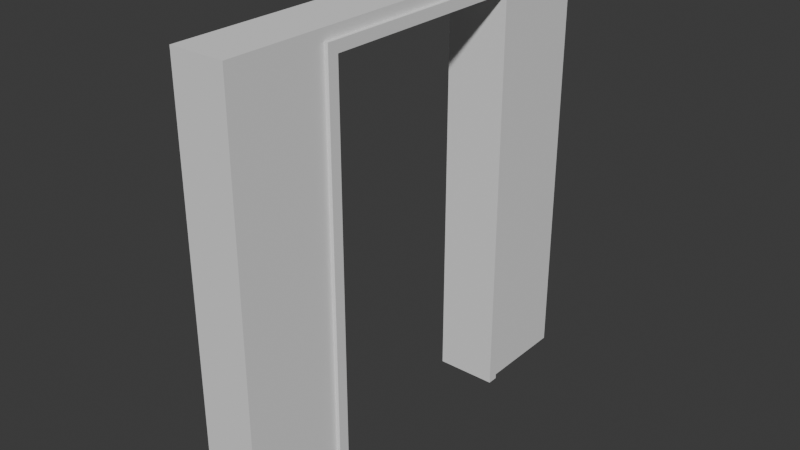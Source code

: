 # Source: FI-034_Factory_Floor_DoorFrame.blend  (saved by Blender 4.2.66; exported with 4.5.12 LTS)
import bpy
from mathutils import Matrix  # noqa: F401  (used for matrix-valued properties, if any)

bpy.ops.wm.read_factory_settings(use_empty=True)
scene = bpy.context.scene
scene.name = 'Scene'

# ---- collections
col_collection = bpy.data.collections.new('Collection'); scene.collection.children.link(col_collection)
col_export = bpy.data.collections.new('Export'); scene.collection.children.link(col_export)

# ---- world
world_world = bpy.data.worlds.new('World'); scene.world = world_world
world_world.use_nodes = True; world_world.node_tree.nodes.clear()
_N = world_world.node_tree.nodes; _L = world_world.node_tree.links
n0 = _N.new('ShaderNodeOutputWorld'); n0.name = 'World Output'; n0.location = (300, 300)
n1 = _N.new('ShaderNodeBackground'); n1.name = 'Background'; n1.location = (10, 300)
n1.inputs[0].default_value = (0.05088, 0.05088, 0.05088, 1.0)
_L.new(n1.outputs[0], n0.inputs[0])
n0.is_active_output = True
world_world.color = (0.05088, 0.05088, 0.05088)
world_world.sun_shadow_jitter_overblur = 0.0

# ---- meshes
me_cube_002 = bpy.data.meshes.new('Cube.002')
me_cube_002.from_pydata([(0.2679, -0.55, 1.192e-07), (0.2679, -0.5005, 1.9), (0.2679, -0.5005, 5.96e-08), (0.2679, 0.5005, 5.96e-08), (0.2679, 0.5005, 1.9), (0.2679, -0.55, 1.95), (0.2679, 0.55, 1.95), (0.2679, 0.55, 5.96e-08), (-0.01785, -0.5005, 1.9), (-0.01785, -0.5005, 1.192e-07), (-0.01785, 0.5005, 1.9), (-0.01785, 0.5005, 1.192e-07), (-0.01785, 0.55, 1.95), (-0.01785, -0.55, 1.95), (-0.01785, -0.55, 1.192e-07), (-0.01785, 0.55, 1.192e-07), (-2.533e-09, -1.0, 0.0), (-2.533e-09, -1.0, 2.0), (-2.533e-09, 1.0, 0.0), (-2.533e-09, 1.0, 2.0), (0.2501, -1.0, 0.0), (0.2501, -1.0, 2.0), (0.2501, 1.0, 0.0), (0.2501, 1.0, 2.0), (0.0, 0.55, 0.0), (-2.533e-09, -0.55, 0.0), (0.2501, -0.55, 0.0), (0.2501, 0.55, 0.0), (0.2498, 0.5005, 6.478e-08), (0.2498, -0.5005, 6.478e-08), (8.941e-08, -0.5005, 1.14e-07), (2.98e-07, 0.5005, 1.14e-07), (0.2501, -0.55, 1.95), (0.2501, 0.55, 1.95), (2.086e-07, -0.55, 1.95), (2.086e-07, 0.55, 1.95)], [], [(7, 6, 4, 3), (6, 5, 1, 4), (5, 0, 2, 1), (14, 13, 8, 9), (13, 12, 10, 8), (12, 15, 11, 10), (19, 17, 21, 23), (20, 21, 17, 16), (18, 19, 23, 22), (18, 22, 27, 24), (34, 13, 14, 25), (27, 33, 6, 7), (20, 16, 25, 26), (9, 30, 29, 2, 0, 26, 25, 14), (27, 22, 23, 21, 20, 26, 32, 33), (5, 32, 26, 0), (3, 4, 10, 11), (31, 11, 15, 24, 27, 7, 3, 28), (15, 12, 35, 24), (25, 16, 17, 19, 18, 24, 35, 34), (34, 35, 12, 13), (33, 32, 5, 6), (1, 2, 29, 30, 9, 8), (4, 1, 8, 10)])
_uv = me_cube_002.uv_layers.new(name='UVMap')
_uv.uv.foreach_set('vector', [0.2821, 7.626e-08, 0.2821, 1.0, 0.2694, 0.9744, 0.2694, -1.792e-08, 0.2821, 1.0, 0.0, 1.0, 0.01272, 0.9744, 0.2694, 0.9744, 0.0, 1.0, 0.0, 3.113e-06, 0.01272, 3.079e-06, 0.01272, 0.9744, 0.5641, 9.265e-08, 0.5641, 1.0, 0.5514, 0.9744, 0.5514, 8.597e-09, 0.5641, 1.0, 0.2821, 1.0, 0.2948, 0.9744, 0.5514, 0.9744, 0.2821, 1.0, 0.2821, 2.825e-06, 0.2948, 2.825e-06, 0.2948, 0.9744, 0.4881, 1.0, 0.4881, 0.5238, 0.5179, 0.5238, 0.5179, 1.0, 0.7202, 0.4762, 0.7202, 0.0, 0.75, 0.0, 0.75, 0.4762, 0.7202, 0.9524, 0.7202, 0.4762, 0.75, 0.4762, 0.75, 0.9524, 0.6624, 0.6684, 0.6624, 0.7875, 0.6356, 0.7875, 0.6356, 0.6684, 0.5179, 0.5238, 0.52, 0.5238, 0.52, 0.9881, 0.5179, 0.9881, 0.5221, 0.9881, 0.5221, 0.5238, 0.5242, 0.5238, 0.5242, 0.9881, 0.6327, 0.6514, 0.6327, 0.5323, 0.6595, 0.5323, 0.6595, 0.6514, 0.7202, 0.5002, 0.0, 0.0, 0.0, 0.0, 0.6042, 0.02362, 0.5242, 0.9881, 0.6595, 0.6514, 0.5179, 0.9881, 0.7202, 0.5238, 0.4718, 0.002166, 0.6086, 0.002166, 0.6086, 1.002, 0.0006599, 1.002, 0.0006599, 0.002166, 0.1375, 0.002166, 0.1374, 0.9762, 0.4718, 0.9762, 0.5242, 0.5238, 0.5264, 0.5238, 0.5264, 0.9881, 0.5242, 0.9881, 0.0752, 1.456e-08, 0.0752, 1.0, 5.343e-08, 1.0, -1.471e-09, 7.349e-08, 0.0, 0.0, 0.7202, 0.02359, 0.52, 0.9881, 0.6356, 0.6684, 0.5221, 0.9881, 0.6042, 0.5238, 0.6042, 0.5002, 0.0, 0.0, 0.52, 0.9881, 0.52, 0.5238, 0.5221, 0.5238, 0.5221, 0.9881, 0.385, -0.0004222, 0.4971, -0.0004222, 0.4991, 1.002, 0.001015, 1.002, -0.0009383, -0.0004222, 0.1111, -0.0004222, 0.1111, 0.9707, 0.3851, 0.9707, 0.5965, 0.5238, 0.5965, 0.7857, 0.5944, 0.7857, 0.5944, 0.5238, 0.5965, 0.7857, 0.5965, 0.5238, 0.5987, 0.5238, 0.5987, 0.7857, 0.0752, 1.0, 0.0752, 2.83e-11, 0.07998, 2.268e-09, 0.1457, 2.696e-08, 0.1504, 2.96e-08, 0.1504, 1.0, 0.1428, -1.248e-08, 0.1428, 1.0, 2.186e-08, 1.0, -7.444e-09, 1.787e-07])
me_cube_002.update()

# ---- objects
ob_fi_034_factory_floor_doorframe = bpy.data.objects.new('FI-034 Factory Floor DoorFrame', me_cube_002)

# ---- transforms, parenting, visibility, modifiers, constraints
ob_fi_034_factory_floor_doorframe.location = (0.0, 0.0, 0.0)

# ---- collection membership
col_export.objects.link(ob_fi_034_factory_floor_doorframe)

# ---- scene / render settings (as saved in the file)
scene.frame_start = 1; scene.frame_end = 250; scene.frame_set(1)
scene.render.engine = 'BLENDER_EEVEE_NEXT'
bpy.context.view_layer.update()

# ---- added for rendering (the .blend has no active camera and no usable light): camera, sun
cam_auto = bpy.data.cameras.new('AutoCamera')
cam_auto.lens = 50.0
cam_auto.sensor_width = 36.0
cam_auto.clip_end = 1000.0
ob_auto_camera = bpy.data.objects.new('AutoCamera', cam_auto)
scene.collection.objects.link(ob_auto_camera)
ob_auto_camera.location = (2.75529, -3.1563, 3.1042)
ob_auto_camera.rotation_euler = (1.09748, -7.21219e-08, 0.694738)
scene.camera = ob_auto_camera
light_auto_sun = bpy.data.lights.new('AutoSun', 'SUN')
light_auto_sun.energy = 3.0
light_auto_sun.angle = 0.0523599
ob_auto_sun = bpy.data.objects.new('AutoSun', light_auto_sun)
scene.collection.objects.link(ob_auto_sun)
ob_auto_sun.rotation_euler = (0.872665, 0.174533, 0.523599)
bpy.context.view_layer.update()
